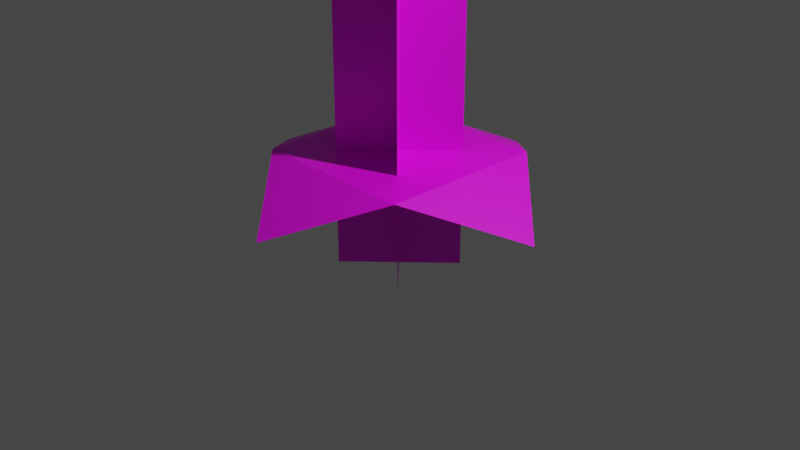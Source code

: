 # Source: everness_lumecorn.blend  (saved by Blender 2.83.21; exported with 4.5.12 LTS)
import bpy
from mathutils import Matrix  # noqa: F401  (used for matrix-valued properties, if any)

bpy.ops.wm.read_factory_settings(use_empty=True)
scene = bpy.context.scene
scene.name = 'Scene'

# ---- collections
col_collection = bpy.data.collections.new('Collection'); scene.collection.children.link(col_collection)

# ---- images (referenced by path relative to the original .blend; pixels are not part of the script)
import os
ASSET_DIR = os.environ.get("B2B_ASSET_DIR", "")  # directory of the original .blend (textures are referenced by path, not embedded)
HERE = os.path.dirname(os.path.abspath(__file__))  # packed textures are extracted next to this script under _unpacked/

def load_image(name, relpath, width, height, colorspace="sRGB"):
    """Load a texture the original file referenced (path relative to the .blend, or extracted next to this script)."""
    p = next((c for c in (os.path.join(HERE, relpath), os.path.join(ASSET_DIR, relpath)) if relpath and os.path.exists(c)), "")
    if p:
        img = bpy.data.images.load(p, check_existing=True)
        img.name = name
    else:  # same state as the original file: an image datablock whose file is absent (Cycles renders it pink)
        img = bpy.data.images.new(name, width, height)
        img.source = "FILE"
        img.filepath = "//" + (relpath or name)
    img.colorspace_settings.name = colorspace
    return img
img_everness_lumecorn_root_png = load_image('everness_lumecorn_root.png', 'everness_lumecorn_root.png', 1024, 1024, 'sRGB')
img_everness_lumecorn_leaf_png = load_image('everness_lumecorn_leaf.png', 'everness_lumecorn_leaf.png', 1024, 1024, 'sRGB')
img_everness_lumecorn_light_png = load_image('everness_lumecorn_light.png', 'everness_lumecorn_light.png', 1024, 1024, 'sRGB')

# ---- materials (node trees are filled in below, after node groups)
mat_root = bpy.data.materials.new('root')
mat_root.alpha_threshold = 0.0
mat_root.use_transparent_shadow = False
mat_root.line_color = (0.0, 0.0, 0.0, 1.0)
mat_leaves = bpy.data.materials.new('leaves')
mat_leaves.use_transparent_shadow = False
mat_light = bpy.data.materials.new('light')
mat_light.use_transparent_shadow = False

# ---- material node trees
mat_root.use_nodes = True; mat_root.node_tree.nodes.clear()
_N = mat_root.node_tree.nodes; _L = mat_root.node_tree.links
n0 = _N.new('ShaderNodeOutputMaterial'); n0.name = 'Material Output'; n0.location = (300, 300)
n1 = _N.new('ShaderNodeBsdfPrincipled'); n1.name = 'Principled BSDF'; n1.location = (10, 300)
n1.distribution = 'GGX'
n1.subsurface_method = 'BURLEY'
n1.inputs[2].default_value = 0.4
n1.inputs[3].default_value = 1.45
n1.inputs[27].default_value = (0.0, 0.0, 0.0, 1.0)
n1.inputs[28].default_value = 1.0
n2 = _N.new('ShaderNodeTexImage'); n2.name = 'Image Texture'; n2.location = (-380, 220)
n2.image = img_everness_lumecorn_root_png
n2.interpolation = 'Closest'
_L.new(n1.outputs[0], n0.inputs[0])
_L.new(n2.outputs[0], n1.inputs[0])
_L.new(n2.outputs[1], n1.inputs[4])
n0.is_active_output = True
mat_leaves.use_nodes = True; mat_leaves.node_tree.nodes.clear()
_N = mat_leaves.node_tree.nodes; _L = mat_leaves.node_tree.links
n0 = _N.new('ShaderNodeBsdfPrincipled'); n0.name = 'Principled BSDF'; n0.location = (10, 300)
n0.distribution = 'GGX'
n0.subsurface_method = 'BURLEY'
n0.inputs[3].default_value = 1.45
n0.inputs[27].default_value = (0.0, 0.0, 0.0, 1.0)
n0.inputs[28].default_value = 1.0
n1 = _N.new('ShaderNodeOutputMaterial'); n1.name = 'Material Output'; n1.location = (300, 300)
n2 = _N.new('ShaderNodeTexImage'); n2.name = 'Image Texture'; n2.location = (-400, 220)
n2.image = img_everness_lumecorn_leaf_png
n2.interpolation = 'Closest'
_L.new(n0.outputs[0], n1.inputs[0])
_L.new(n2.outputs[1], n0.inputs[4])
_L.new(n2.outputs[0], n0.inputs[0])
n1.is_active_output = True
mat_light.use_nodes = True; mat_light.node_tree.nodes.clear()
_N = mat_light.node_tree.nodes; _L = mat_light.node_tree.links
n0 = _N.new('ShaderNodeBsdfPrincipled'); n0.name = 'Principled BSDF'; n0.location = (10, 300)
n0.distribution = 'GGX'
n0.subsurface_method = 'BURLEY'
n0.inputs[3].default_value = 1.45
n0.inputs[27].default_value = (0.0, 0.0, 0.0, 1.0)
n0.inputs[28].default_value = 1.0
n1 = _N.new('ShaderNodeOutputMaterial'); n1.name = 'Material Output'; n1.location = (300, 300)
n2 = _N.new('ShaderNodeTexImage'); n2.name = 'Image Texture'; n2.location = (-340, 240)
n2.image = img_everness_lumecorn_light_png
n2.interpolation = 'Closest'
_L.new(n0.outputs[0], n1.inputs[0])
_L.new(n2.outputs[0], n0.inputs[0])
_L.new(n2.outputs[1], n0.inputs[4])
n1.is_active_output = True

# ---- world
world_world = bpy.data.worlds.new('World'); scene.world = world_world
world_world.use_nodes = True; world_world.node_tree.nodes.clear()
_N = world_world.node_tree.nodes; _L = world_world.node_tree.links
n0 = _N.new('ShaderNodeOutputWorld'); n0.name = 'World Output'; n0.location = (300, 300)
n1 = _N.new('ShaderNodeBackground'); n1.name = 'Background'; n1.location = (10, 300)
n1.inputs[0].default_value = (0.05088, 0.05088, 0.05088, 1.0)
_L.new(n1.outputs[0], n0.inputs[0])
n0.is_active_output = True
world_world.color = (0.05088, 0.05088, 0.05088)
world_world.use_sun_shadow = False
world_world.sun_shadow_jitter_overblur = 0.0

# ---- cameras
cam_camera = bpy.data.cameras.new('Camera')
cam_camera.clip_end = 100.0
cam_camera.ortho_scale = 7.314

# ---- lights
light_light = bpy.data.lights.new('Light', 'POINT')
light_light.transmission_factor = 0.0
light_light.energy = 1000.0
light_light.shadow_soft_size = 0.1
light_light.shadow_maximum_resolution = 0.006
light_light.use_absolute_resolution = True

# ---- meshes
me_cube = bpy.data.meshes.new('Cube')
me_cube.from_pydata([(0.4419, 0.4419, 0.625), (0.4419, 0.4419, -0.625), (-0.4419, -0.4419, 0.625), (-0.4419, -0.4419, -0.625), (-0.4419, 0.4419, 0.625), (-0.4419, 0.4419, -0.625), (0.4419, -0.4419, 0.625), (0.4419, -0.4419, -0.625), (1.768, -1.192e-07, 0.225), (-1.192e-07, 1.768, 0.225), (1.192e-07, -1.768, 0.225), (-1.768, 1.192e-07, 0.225), (-0.8839, 0.8839, 0.625), (0.8839, -0.8839, 0.625), (-0.8839, -0.8839, 0.625), (0.8839, 0.8839, 0.625), (0.0, 0.0, 0.625), (-0.4419, 0.4419, 5.625), (-0.4419, 0.4419, 0.625), (0.4419, -0.4419, 5.625), (0.4419, -0.4419, 0.625), (-0.4419, -0.4419, 5.625), (-0.4419, -0.4419, 0.625), (0.4419, 0.4419, 5.625), (0.4419, 0.4419, 0.625)], [], [(7, 6, 4, 5), (1, 0, 2, 3), (13, 10, 14), (12, 16, 14), (15, 16, 12), (15, 8, 13), (16, 13, 14), (16, 15, 13), (9, 15, 12), (11, 12, 14), (20, 19, 17, 18), (24, 23, 21, 22)])
me_cube.polygons.foreach_set('material_index', [0, 0, 1, 1, 1, 1, 1, 1, 1, 1, 2, 2])
_uv = me_cube.uv_layers.new(name='UVMap')
_uv.uv.foreach_set('vector', [0.9999, 9.99e-05, 0.9999, 0.9999, 0.0001001, 0.9999, 0.0001003, 9.99e-05, 0.9999, 9.996e-05, 0.9999, 0.9999, 0.0001001, 0.9999, 9.99e-05, 0.0001003, 0.0, 0.5, 0.5, 1.0, 1.0, 0.5, 1.0, 0.5, 0.5, 0.0, 0.0, 0.5, 1.0, 0.5, 0.5, 0.0, 0.0, 0.5, 0.0, 0.5, 0.5, 1.0, 1.0, 0.5, 0.5, 0.0, 0.0, 0.5, 1.0, 0.5, 0.5, 0.0, 0.0, 0.5, 1.0, 0.5, 0.5, 1.0, 1.0, 0.5, 0.0, 0.5, 0.5, 1.0, 1.0, 0.5, 0.0, 0.5, 0.9999, 9.99e-05, 0.9999, 0.9999, 0.0001001, 0.9999, 0.0001003, 9.99e-05, 0.9999, 9.99e-05, 0.9999, 0.9999, 0.0001001, 0.9999, 0.0001003, 9.99e-05])
me_cube.materials.append(mat_root)
me_cube.materials.append(mat_leaves)
me_cube.materials.append(mat_light)
me_cube.use_remesh_preserve_volume = False
me_cube.use_remesh_preserve_attributes = False
me_cube.use_mirror_vertex_groups = False
me_cube.update()

# ---- objects
ob_cube = bpy.data.objects.new('Cube', me_cube)
ob_light = bpy.data.objects.new('Light', light_light)
ob_camera = bpy.data.objects.new('Camera', cam_camera)

# ---- transforms, parenting, visibility, modifiers, constraints
ob_cube.location = (0.0, 0.0, 0.125)
ob_cube.lock_rotations_4d = False
ob_cube.empty_display_type = 'ARROWS'
ob_cube.lineart.crease_threshold = 0.0
ob_light.location = (4.076, 1.005, 5.904)
ob_light.rotation_euler = (0.6503, 0.05522, 1.866)
ob_light.lock_rotations_4d = False
ob_light.empty_display_type = 'ARROWS'
ob_light.color = (0.0, 0.0, 0.0, 0.0)
ob_light.lineart.crease_threshold = 0.0
ob_camera.location = (7.359, -6.926, 4.958)
ob_camera.rotation_euler = (1.109, 0.0, 0.8149)
ob_camera.lock_rotations_4d = False
ob_camera.empty_display_type = 'ARROWS'
ob_camera.color = (0.0, 0.0, 0.0, 0.0)
ob_camera.display_type = 'WIRE'
ob_camera.lineart.crease_threshold = 0.0

# ---- collection membership
col_collection.objects.link(ob_cube)
col_collection.objects.link(ob_light)
col_collection.objects.link(ob_camera)

# ---- scene / render settings (as saved in the file)
scene.camera = ob_camera
scene.frame_start = 1; scene.frame_end = 250; scene.frame_set(2)
scene.render.engine = 'BLENDER_EEVEE_NEXT'
scene.cycles.use_denoising = False
scene.cycles.samples = 128
scene.cycles.sampling_pattern = 'TABULATED_SOBOL'
scene.cycles.use_adaptive_sampling = False
scene.cycles.use_light_tree = False
scene.view_settings.view_transform = 'Filmic'
bpy.context.view_layer.update()
